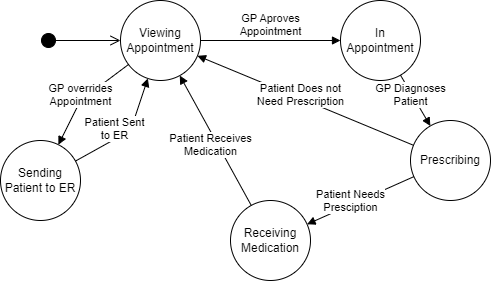

The diagram above was exported from draw.io. Its source (the exported page's mxGraphModel, read from the mxfile embedded in the PNG):
<mxGraphModel dx="794" dy="420" grid="1" gridSize="10" guides="1" tooltips="1" connect="1" arrows="1" fold="1" page="1" pageScale="1" pageWidth="850" pageHeight="1100" math="0" shadow="0">
  <root>
    <mxCell id="0" />
    <mxCell id="1" parent="0" />
    <mxCell id="41pfow4yXBDvhuGEHtAJ-1" value="Viewing Appointment" style="ellipse;whiteSpace=wrap;html=1;aspect=fixed;" parent="1" vertex="1">
      <mxGeometry x="250" y="120" width="80" height="80" as="geometry" />
    </mxCell>
    <mxCell id="41pfow4yXBDvhuGEHtAJ-2" value="Sending Patient to ER" style="ellipse;whiteSpace=wrap;html=1;aspect=fixed;" parent="1" vertex="1">
      <mxGeometry x="130" y="260" width="80" height="80" as="geometry" />
    </mxCell>
    <mxCell id="41pfow4yXBDvhuGEHtAJ-3" value="GP overrides&lt;div&gt;Appointment&lt;/div&gt;" style="html=1;verticalAlign=bottom;endArrow=block;curved=0;rounded=0;" parent="1" source="41pfow4yXBDvhuGEHtAJ-1" target="41pfow4yXBDvhuGEHtAJ-2" edge="1">
      <mxGeometry x="0.2599" y="4" width="80" relative="1" as="geometry">
        <mxPoint x="190" y="250" as="sourcePoint" />
        <mxPoint x="270" y="250" as="targetPoint" />
        <Array as="points">
          <mxPoint x="210" y="220" />
        </Array>
        <mxPoint as="offset" />
      </mxGeometry>
    </mxCell>
    <mxCell id="41pfow4yXBDvhuGEHtAJ-4" value="Patient Sent&lt;div&gt;to ER&lt;/div&gt;" style="html=1;verticalAlign=bottom;endArrow=block;curved=0;rounded=0;" parent="1" source="41pfow4yXBDvhuGEHtAJ-2" target="41pfow4yXBDvhuGEHtAJ-1" edge="1">
      <mxGeometry x="-0.2807" y="-4" width="80" relative="1" as="geometry">
        <mxPoint x="320" y="270" as="sourcePoint" />
        <mxPoint x="400" y="270" as="targetPoint" />
        <Array as="points">
          <mxPoint x="260" y="250" />
        </Array>
        <mxPoint as="offset" />
      </mxGeometry>
    </mxCell>
    <mxCell id="41pfow4yXBDvhuGEHtAJ-5" value="GP Aproves&lt;div&gt;Appointment&lt;/div&gt;" style="html=1;verticalAlign=bottom;endArrow=block;curved=0;rounded=0;" parent="1" source="41pfow4yXBDvhuGEHtAJ-1" target="41pfow4yXBDvhuGEHtAJ-6" edge="1">
      <mxGeometry width="80" relative="1" as="geometry">
        <mxPoint x="360" y="160" as="sourcePoint" />
        <mxPoint x="440" y="160" as="targetPoint" />
        <mxPoint as="offset" />
      </mxGeometry>
    </mxCell>
    <mxCell id="41pfow4yXBDvhuGEHtAJ-6" value="In Appointment" style="ellipse;whiteSpace=wrap;html=1;aspect=fixed;" parent="1" vertex="1">
      <mxGeometry x="470" y="120" width="80" height="80" as="geometry" />
    </mxCell>
    <mxCell id="41pfow4yXBDvhuGEHtAJ-7" value="GP Diagnoses&lt;div&gt;Patient&lt;/div&gt;" style="html=1;verticalAlign=bottom;endArrow=block;curved=0;rounded=0;" parent="1" source="41pfow4yXBDvhuGEHtAJ-6" target="41pfow4yXBDvhuGEHtAJ-8" edge="1">
      <mxGeometry x="0.2066" y="-9" width="80" relative="1" as="geometry">
        <mxPoint x="550" y="160" as="sourcePoint" />
        <mxPoint x="620" y="200" as="targetPoint" />
        <mxPoint as="offset" />
      </mxGeometry>
    </mxCell>
    <mxCell id="41pfow4yXBDvhuGEHtAJ-8" value="Prescribing" style="ellipse;whiteSpace=wrap;html=1;aspect=fixed;" parent="1" vertex="1">
      <mxGeometry x="540" y="240" width="80" height="80" as="geometry" />
    </mxCell>
    <mxCell id="41pfow4yXBDvhuGEHtAJ-9" value="Patient Does not&lt;div&gt;Need Prescription&lt;/div&gt;" style="html=1;verticalAlign=bottom;endArrow=block;curved=0;rounded=0;" parent="1" source="41pfow4yXBDvhuGEHtAJ-8" target="41pfow4yXBDvhuGEHtAJ-1" edge="1">
      <mxGeometry x="0.0068" y="11" width="80" relative="1" as="geometry">
        <mxPoint x="410" y="270" as="sourcePoint" />
        <mxPoint x="490" y="270" as="targetPoint" />
        <mxPoint as="offset" />
      </mxGeometry>
    </mxCell>
    <mxCell id="41pfow4yXBDvhuGEHtAJ-10" value="Receiving Medication" style="ellipse;whiteSpace=wrap;html=1;aspect=fixed;" parent="1" vertex="1">
      <mxGeometry x="360" y="320" width="80" height="80" as="geometry" />
    </mxCell>
    <mxCell id="41pfow4yXBDvhuGEHtAJ-11" value="Patient Needs&lt;div&gt;Presciption&lt;/div&gt;" style="html=1;verticalAlign=bottom;endArrow=block;curved=0;rounded=0;" parent="1" source="41pfow4yXBDvhuGEHtAJ-8" target="41pfow4yXBDvhuGEHtAJ-10" edge="1">
      <mxGeometry x="0.2686" y="11" width="80" relative="1" as="geometry">
        <mxPoint x="230" y="430" as="sourcePoint" />
        <mxPoint x="310" y="430" as="targetPoint" />
        <mxPoint as="offset" />
      </mxGeometry>
    </mxCell>
    <mxCell id="41pfow4yXBDvhuGEHtAJ-13" value="Patient Receives&lt;div&gt;Medication&lt;/div&gt;" style="html=1;verticalAlign=bottom;endArrow=block;curved=0;rounded=0;" parent="1" source="41pfow4yXBDvhuGEHtAJ-10" target="41pfow4yXBDvhuGEHtAJ-1" edge="1">
      <mxGeometry x="-0.2039" y="14" width="80" relative="1" as="geometry">
        <mxPoint x="330" y="350" as="sourcePoint" />
        <mxPoint x="410" y="350" as="targetPoint" />
        <mxPoint as="offset" />
      </mxGeometry>
    </mxCell>
    <mxCell id="41pfow4yXBDvhuGEHtAJ-14" value="" style="html=1;verticalAlign=bottom;startArrow=circle;startFill=1;endArrow=open;startSize=6;endSize=8;curved=0;rounded=0;" parent="1" edge="1">
      <mxGeometry width="80" relative="1" as="geometry">
        <mxPoint x="170" y="160" as="sourcePoint" />
        <mxPoint x="250" y="160" as="targetPoint" />
      </mxGeometry>
    </mxCell>
  </root>
</mxGraphModel>